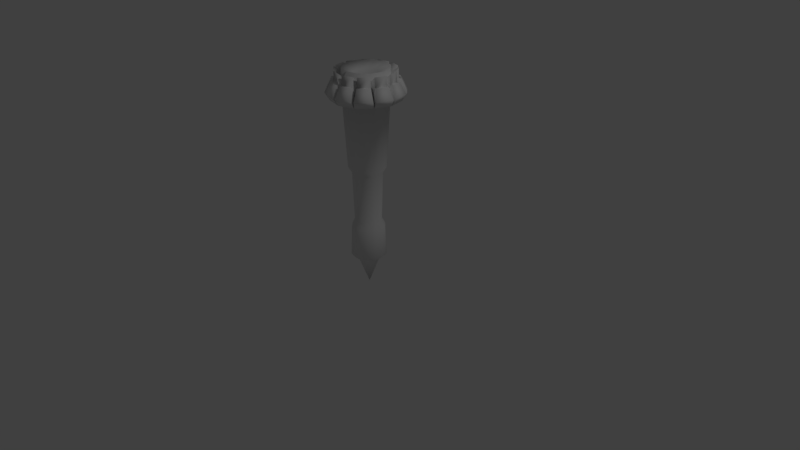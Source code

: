 # Source: torch.blend  (saved by Blender 2.79.0; exported with 4.5.12 LTS)
import bpy
from mathutils import Matrix  # noqa: F401  (used for matrix-valued properties, if any)

bpy.ops.wm.read_factory_settings(use_empty=True)
scene = bpy.context.scene
scene.name = 'Scene'

# ---- collections
col_collection_1 = bpy.data.collections.new('Collection 1'); scene.collection.children.link(col_collection_1)

# ---- world
world_world = bpy.data.worlds.new('World'); scene.world = world_world
world_world.color = (0.05088, 0.05088, 0.05088)
world_world.use_sun_shadow = False
world_world.sun_shadow_jitter_overblur = 0.0
world_world.cycles.sampling_method = 'MANUAL'

# ---- cameras
cam_camera = bpy.data.cameras.new('Camera')
cam_camera.clip_end = 100.0
cam_camera.lens = 35.0
cam_camera.sensor_width = 32.0
cam_camera.sensor_height = 18.0
cam_camera.ortho_scale = 7.314
cam_camera.dof.focus_distance = 0.0

# ---- lights
light_lamp = bpy.data.lights.new('Lamp', 'POINT')
light_lamp.transmission_factor = 0.0
light_lamp.cutoff_distance = 30.0
light_lamp.energy = 100.0
light_lamp.shadow_buffer_clip_start = 1.001
light_lamp.shadow_soft_size = 0.1
light_lamp.shadow_maximum_resolution = 0.006
light_lamp.use_absolute_resolution = True

# ---- meshes
me_circle = bpy.data.meshes.new('Circle')
me_circle.from_pydata([(-0.3581, 0.6202, 1.433), (2.82e-09, 0.7161, 1.433), (-0.6202, 0.3581, 1.433), (-0.7161, -7.078e-08, 1.433), (-0.6202, -0.3581, 1.433), (-0.3581, -0.6202, 1.433), (-1.053e-07, -0.7161, 1.433), (0.3581, -0.6202, 1.433), (0.6202, -0.3581, 1.433), (0.7161, -3.724e-07, 1.433), (0.6202, 0.3581, 1.433), (0.3581, 0.6202, 1.433), (-0.4059, 0.7031, 4.132), (1.055e-07, 0.8119, 4.132), (-0.7031, 0.4059, 4.132), (-0.8119, -6.165e-08, 4.132), (-0.7031, -0.4059, 4.132), (-0.4059, -0.7031, 4.132), (-1.706e-08, -0.8119, 4.132), (0.4059, -0.7031, 4.132), (0.7031, -0.4059, 4.132), (0.8119, -4.036e-07, 4.132), (0.7031, 0.4059, 4.132), (0.4059, 0.7031, 4.132), (-0.5, 0.866, 7.317), (-1.554e-06, 1.0, 7.317), (-0.866, 0.5, 7.317), (-1.0, -4.371e-08, 7.317), (-0.866, -0.5, 7.317), (-0.5, -0.866, 7.317), (-1.705e-06, -1.0, 7.317), (0.5, -0.866, 7.317), (0.866, -0.5, 7.317), (1.0, -4.649e-07, 7.317), (0.866, 0.5, 7.317), (0.5, 0.866, 7.317), (0.866, 0.5, 7.972), (1.0, -4.649e-07, 7.972), (0.866, -0.5, 7.972), (0.5, -0.866, 7.972), (-1.834e-06, -1.0, 7.972), (-0.5, -0.866, 7.972), (-0.866, -0.5, 7.972), (-1.0, -4.371e-08, 7.972), (0.5, 0.866, 7.972), (-0.866, 0.5, 7.972), (-0.5, 0.866, 7.972), (-1.683e-06, 1.0, 7.972), (2.353e-09, 0.7631, 0.1117), (1.49e-08, 0.4438, -0.1579), (-0.2219, 0.3844, -0.1579), (-0.3816, 0.6609, 0.1117), (-0.3844, 0.2219, -0.1579), (-0.6609, 0.3816, 0.1117), (-0.4438, -9.686e-08, -0.1579), (-0.7631, -6.63e-08, 0.1117), (-0.3844, -0.2219, -0.1579), (-0.6609, -0.3816, 0.1117), (-0.2219, -0.3844, -0.1579), (-0.3816, -0.6609, 0.1117), (-7.451e-09, -0.4438, -0.1579), (-1.129e-07, -0.7631, 0.1117), (0.2219, -0.3844, -0.1579), (0.3816, -0.6609, 0.1117), (0.3844, -0.2219, -0.1579), (0.6609, -0.3816, 0.1117), (0.4438, -2.086e-07, -0.1579), (0.7631, -3.877e-07, 0.1117), (0.3844, 0.2219, -0.1579), (0.6609, 0.3816, 0.1117), (0.2219, 0.3844, -0.1579), (0.3816, 0.6609, 0.1117), (-0.5, 0.866, 8.278), (-0.2719, 0.471, 8.041), (-1.945e-06, 0.5439, 8.041), (-1.797e-06, 1.0, 8.278), (-0.866, 0.5, 8.278), (-0.471, 0.2719, 8.041), (-1.0, -4.371e-08, 8.278), (-0.5439, 2.235e-08, 8.041), (-0.866, -0.5, 8.278), (-0.471, -0.2719, 8.041), (-0.5, -0.866, 8.278), (-0.2719, -0.471, 8.041), (-1.948e-06, -1.0, 8.278), (-1.885e-06, -0.5439, 8.041), (0.5, -0.866, 8.278), (0.2719, -0.471, 8.041), (0.866, -0.5, 8.278), (0.471, -0.2719, 8.041), (1.0, -4.649e-07, 8.278), (0.5439, -2.608e-07, 8.041), (0.866, 0.5, 8.278), (0.471, 0.2719, 8.041), (0.5, 0.866, 8.278), (0.2719, 0.471, 8.041), (-0.08012, 1.299, 7.803), (-0.5801, 1.165, 7.803), (-0.5801, 1.165, 8.207), (-0.08012, 1.299, 8.207), (0.5801, 1.165, 7.803), (0.08011, 1.299, 7.803), (0.08011, 1.299, 8.207), (0.5801, 1.165, 8.207), (-1.165, 0.5801, 7.803), (-1.299, 0.08012, 7.803), (-1.299, 0.08012, 8.207), (-1.165, 0.5801, 8.207), (-0.5801, -1.165, 7.803), (-0.08012, -1.299, 7.803), (-0.08012, -1.299, 8.207), (-0.5801, -1.165, 8.207), (1.165, -0.5801, 7.803), (1.299, -0.08012, 7.803), (1.299, -0.08012, 8.207), (1.165, -0.5801, 8.207), (-1.085, -0.7189, 7.803), (-0.7189, -1.085, 7.803), (-0.7189, -1.085, 8.207), (-1.085, -0.7189, 8.207), (0.7189, -1.085, 7.803), (1.085, -0.7189, 7.803), (1.085, -0.7189, 8.207), (0.7189, -1.085, 8.207), (1.085, 0.7189, 7.803), (0.7189, 1.085, 7.803), (0.7189, 1.085, 8.207), (1.085, 0.7189, 8.207), (-1.299, -0.08012, 7.803), (-1.165, -0.5801, 7.803), (-1.165, -0.5801, 8.207), (-1.299, -0.08012, 8.207), (0.08011, -1.299, 7.803), (0.5801, -1.165, 7.803), (0.5801, -1.165, 8.207), (0.08011, -1.299, 8.207), (-0.7189, 1.085, 7.803), (-1.085, 0.7189, 7.803), (-1.085, 0.7189, 8.207), (-0.7189, 1.085, 8.207), (1.299, 0.08011, 7.803), (1.165, 0.5801, 7.803), (1.165, 0.5801, 8.207), (1.299, 0.08011, 8.207), (-0.734, 1.271, 7.019), (-1.497e-06, 1.468, 7.019), (-1.271, 0.734, 7.019), (-1.468, -1.54e-07, 7.019), (-1.271, -0.734, 7.019), (-0.734, -1.271, 7.019), (-1.718e-06, -1.468, 7.019), (0.734, -1.271, 7.019), (1.271, -0.734, 7.019), (1.468, -7.723e-07, 7.019), (1.271, 0.734, 7.019), (0.734, 1.271, 7.019), (-0.2889, 0.5004, 1.696), (1.532e-08, 0.5778, 1.696), (-0.5004, 0.2889, 1.696), (-0.5778, -7.719e-08, 1.696), (-0.5004, -0.2889, 1.696), (-0.2889, -0.5004, 1.696), (-7.193e-08, -0.5778, 1.696), (0.2889, -0.5004, 1.696), (0.5004, -0.2889, 1.696), (0.5778, -3.206e-07, 1.696), (0.5004, 0.2889, 1.696), (0.2889, 0.5004, 1.696), (-0.3275, 0.5673, 3.875), (9.819e-08, 0.6551, 3.875), (-0.5673, 0.3275, 3.875), (-0.6551, -6.983e-08, 3.875), (-0.5673, -0.3275, 3.875), (-0.3275, -0.5673, 3.875), (-7.265e-10, -0.6551, 3.875), (0.3275, -0.5673, 3.875), (0.5673, -0.3275, 3.875), (0.6551, -3.458e-07, 3.875), (0.5673, 0.3275, 3.875), (0.3275, 0.5673, 3.875), (-0.632, 1.269, 7.79), (-0.7841, 1.458, 7.323), (-0.05005, 1.655, 7.323), (-0.08729, 1.415, 7.79), (0.08728, 1.415, 7.79), (0.05005, 1.655, 7.323), (0.7841, 1.458, 7.323), (0.632, 1.269, 7.79), (-1.415, 0.08728, 7.79), (-1.655, 0.05005, 7.323), (-1.458, 0.7841, 7.323), (-1.269, 0.632, 7.79), (-0.08729, -1.415, 7.79), (-0.05005, -1.655, 7.323), (-0.7841, -1.458, 7.323), (-0.632, -1.269, 7.79), (1.415, -0.08729, 7.79), (1.655, -0.05005, 7.323), (1.458, -0.7841, 7.323), (1.269, -0.632, 7.79), (-0.7832, -1.182, 7.79), (-0.8708, -1.408, 7.323), (-1.408, -0.8708, 7.323), (-1.182, -0.7832, 7.79), (1.182, -0.7832, 7.79), (1.408, -0.8708, 7.323), (0.8708, -1.408, 7.323), (0.7832, -1.182, 7.79), (0.7832, 1.182, 7.79), (0.8708, 1.408, 7.323), (1.408, 0.8708, 7.323), (1.182, 0.7832, 7.79), (-1.269, -0.632, 7.79), (-1.458, -0.7841, 7.323), (-1.655, -0.05005, 7.323), (-1.415, -0.08728, 7.79), (0.632, -1.269, 7.79), (0.7841, -1.458, 7.323), (0.05005, -1.655, 7.323), (0.08728, -1.415, 7.79), (-1.182, 0.7832, 7.79), (-1.408, 0.8708, 7.323), (-0.8708, 1.408, 7.323), (-0.7832, 1.182, 7.79), (1.269, 0.632, 7.79), (1.458, 0.7841, 7.323), (1.655, 0.05005, 7.323), (1.415, 0.08728, 7.79), (-1.614e-08, -1.341e-07, -1.305)], [], [(71, 48, 1, 11), (13, 23, 179, 169), (66, 64, 228), (65, 67, 9, 8), (59, 61, 6, 5), (51, 53, 2, 0), (53, 55, 3, 2), (67, 69, 10, 9), (61, 63, 7, 6), (55, 57, 4, 3), (69, 71, 11, 10), (63, 65, 8, 7), (57, 59, 5, 4), (17, 18, 30, 29), (8, 9, 165, 164), (16, 15, 171, 172), (1, 0, 156, 157), (23, 22, 178, 179), (7, 8, 164, 163), (15, 14, 170, 171), (22, 21, 177, 178), (6, 7, 163, 162), (14, 12, 168, 170), (21, 20, 176, 177), (5, 6, 162, 161), (37, 36, 92, 90), (14, 15, 27, 26), (21, 22, 34, 33), (18, 19, 31, 30), (15, 16, 28, 27), (22, 23, 35, 34), (13, 12, 24, 25), (19, 20, 32, 31), (16, 17, 29, 28), (23, 13, 25, 35), (12, 14, 26, 24), (20, 21, 33, 32), (46, 45, 76, 72), (40, 39, 86, 84), (43, 42, 80, 78), (36, 44, 94, 92), (39, 38, 88, 86), (42, 41, 82, 80), (34, 141, 224, 225, 154), (73, 77, 79, 81, 83, 85, 87, 89, 91, 93, 95, 74), (38, 37, 90, 88), (41, 40, 84, 82), (45, 43, 78, 76), (44, 47, 75, 94), (51, 48, 49, 50), (53, 51, 50, 52), (55, 53, 52, 54), (57, 55, 54, 56), (59, 57, 56, 58), (61, 59, 58, 60), (63, 61, 60, 62), (65, 63, 62, 64), (67, 65, 64, 66), (69, 67, 66, 68), (71, 69, 68, 70), (48, 71, 70, 49), (48, 51, 0, 1), (73, 74, 75, 72), (77, 73, 72, 76), (79, 77, 76, 78), (81, 79, 78, 80), (83, 81, 80, 82), (85, 83, 82, 84), (87, 85, 84, 86), (89, 87, 86, 88), (91, 89, 88, 90), (93, 91, 90, 92), (95, 93, 92, 94), (74, 95, 94, 75), (47, 46, 72, 75), (26, 137, 220, 221, 146), (31, 133, 216, 217, 151), (28, 129, 212, 213, 148), (35, 125, 208, 209, 155), (32, 121, 204, 205, 152), (29, 117, 200, 201, 149), (33, 113, 196, 197, 153), (30, 109, 192, 193, 150), (27, 105, 188, 189, 147), (25, 101, 184, 185, 145), (24, 97, 180, 181, 144), (96, 97, 98, 99), (136, 24, 144, 222, 223), (46, 98, 97, 24), (47, 99, 98, 46), (25, 96, 99, 47), (100, 101, 102, 103), (25, 24, 144, 145), (47, 102, 101, 25), (44, 103, 102, 47), (35, 100, 103, 44), (104, 105, 106, 107), (147, 189, 190, 146), (43, 106, 105, 27), (45, 107, 106, 43), (26, 104, 107, 45), (108, 109, 110, 111), (155, 209, 210, 154), (40, 110, 109, 30), (41, 111, 110, 40), (29, 108, 111, 41), (112, 113, 114, 115), (113, 112, 199, 196), (37, 114, 113, 33), (38, 115, 114, 37), (32, 112, 115, 38), (116, 117, 118, 119), (133, 132, 219, 216), (41, 118, 117, 29), (42, 119, 118, 41), (28, 116, 119, 42), (120, 121, 122, 123), (108, 29, 149, 194, 195), (38, 122, 121, 32), (39, 123, 122, 38), (31, 120, 123, 39), (124, 125, 126, 127), (35, 25, 145, 155), (44, 126, 125, 35), (36, 127, 126, 44), (34, 124, 127, 36), (128, 129, 130, 131), (128, 27, 147, 214, 215), (42, 130, 129, 28), (43, 131, 130, 42), (27, 128, 131, 43), (132, 133, 134, 135), (34, 35, 155, 154), (39, 134, 133, 31), (40, 135, 134, 39), (30, 132, 135, 40), (136, 137, 138, 139), (144, 181, 182, 145), (45, 138, 137, 26), (46, 139, 138, 45), (24, 136, 139, 46), (140, 141, 142, 143), (149, 201, 202, 148), (36, 142, 141, 34), (37, 143, 142, 36), (33, 140, 143, 37), (116, 28, 148, 202, 203), (96, 25, 145, 182, 183), (24, 26, 146, 144), (141, 140, 227, 224), (121, 120, 207, 204), (151, 217, 218, 150), (101, 100, 187, 184), (153, 197, 198, 152), (26, 27, 147, 146), (124, 34, 154, 210, 211), (27, 28, 148, 147), (104, 26, 146, 190, 191), (129, 128, 215, 212), (28, 29, 149, 148), (154, 225, 226, 153), (109, 108, 195, 192), (152, 205, 206, 151), (145, 185, 186, 155), (29, 30, 150, 149), (132, 30, 150, 218, 219), (112, 32, 152, 198, 199), (30, 31, 151, 150), (137, 136, 223, 220), (117, 116, 203, 200), (148, 213, 214, 147), (31, 32, 152, 151), (150, 193, 194, 149), (32, 33, 153, 152), (140, 33, 153, 226, 227), (120, 31, 151, 206, 207), (100, 35, 155, 186, 187), (33, 34, 154, 153), (125, 124, 211, 208), (146, 221, 222, 144), (105, 104, 191, 188), (161, 162, 174, 173), (158, 159, 171, 170), (165, 166, 178, 177), (162, 163, 175, 174), (159, 160, 172, 171), (166, 167, 179, 178), (157, 156, 168, 169), (163, 164, 176, 175), (160, 161, 173, 172), (167, 157, 169, 179), (156, 158, 170, 168), (164, 165, 177, 176), (0, 2, 158, 156), (17, 16, 172, 173), (9, 10, 166, 165), (2, 3, 159, 158), (18, 17, 173, 174), (10, 11, 167, 166), (3, 4, 160, 159), (19, 18, 174, 175), (11, 1, 157, 167), (4, 5, 161, 160), (20, 19, 175, 176), (12, 13, 169, 168), (180, 183, 182, 181), (184, 187, 186, 185), (188, 191, 190, 189), (192, 195, 194, 193), (196, 199, 198, 197), (200, 203, 202, 201), (204, 207, 206, 205), (208, 211, 210, 209), (212, 215, 214, 213), (216, 219, 218, 217), (220, 223, 222, 221), (224, 227, 226, 225), (97, 96, 183, 180), (64, 62, 228), (62, 60, 228), (49, 70, 228), (60, 58, 228), (58, 56, 228), (56, 54, 228), (54, 52, 228), (70, 68, 228), (52, 50, 228), (68, 66, 228), (50, 49, 228)])
me_circle.polygons.foreach_set('use_smooth', [True] * 229)
me_circle.use_remesh_preserve_volume = False
me_circle.use_remesh_preserve_attributes = False
me_circle.use_mirror_vertex_groups = False
me_circle.update()

# ---- objects
ob_circle = bpy.data.objects.new('Circle', me_circle)
ob_lamp = bpy.data.objects.new('Lamp', light_lamp)
ob_camera = bpy.data.objects.new('Camera', cam_camera)

# ---- transforms, parenting, visibility, modifiers, constraints
ob_circle.location = (0.0, 0.0, 0.0)
ob_circle.scale = (0.2983, 0.2983, 0.2983)
ob_circle.lineart.crease_threshold = 0.0
ob_lamp.location = (4.076, 1.005, 5.904)
ob_lamp.rotation_euler = (0.6503, 0.05522, 1.866)
ob_lamp.lock_rotations_4d = False
ob_lamp.empty_display_type = 'ARROWS'
ob_lamp.color = (0.0, 0.0, 0.0, 0.0)
ob_lamp.lineart.crease_threshold = 0.0
ob_camera.location = (7.481, -6.508, 5.344)
ob_camera.rotation_euler = (1.109, 0.0, 0.8149)
ob_camera.lock_rotations_4d = False
ob_camera.empty_display_type = 'ARROWS'
ob_camera.color = (0.0, 0.0, 0.0, 0.0)
ob_camera.display_type = 'WIRE'
ob_camera.lineart.crease_threshold = 0.0

# ---- collection membership
col_collection_1.objects.link(ob_circle)
col_collection_1.objects.link(ob_lamp)
col_collection_1.objects.link(ob_camera)

# ---- scene / render settings (as saved in the file)
scene.camera = ob_camera
scene.frame_start = 1; scene.frame_end = 250; scene.frame_set(1)
scene.render.engine = 'CYCLES'
scene.render.resolution_percentage = 50
scene.render.dither_intensity = 0.0
scene.cycles.use_denoising = False
scene.cycles.samples = 128
scene.cycles.sampling_pattern = 'TABULATED_SOBOL'
scene.cycles.use_adaptive_sampling = False
scene.cycles.use_light_tree = False
scene.cycles.blur_glossy = 0.0
scene.cycles.sample_clamp_indirect = 0.0
scene.view_settings.view_transform = 'Standard'
bpy.context.view_layer.update()
